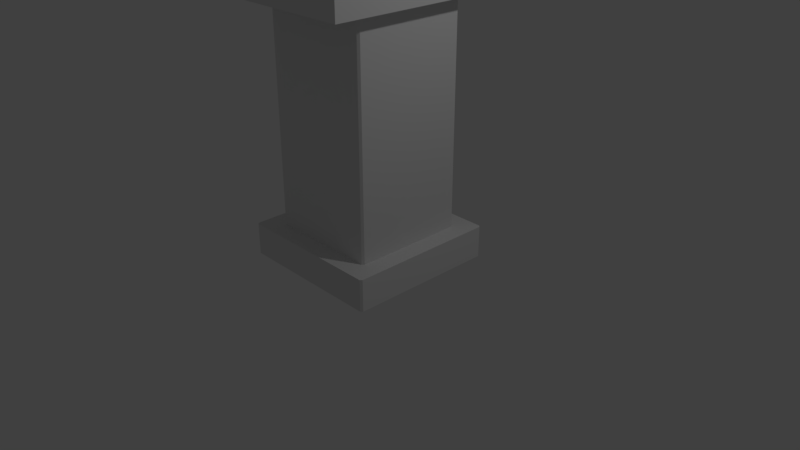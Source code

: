 # Source: podium2.blend  (saved by Blender 2.79.0; exported with 4.5.12 LTS)
import bpy
from mathutils import Matrix  # noqa: F401  (used for matrix-valued properties, if any)

bpy.ops.wm.read_factory_settings(use_empty=True)
scene = bpy.context.scene
scene.name = 'Scene'

# ---- collections
col_collection_1 = bpy.data.collections.new('Collection 1'); scene.collection.children.link(col_collection_1)

# ---- materials (node trees are filled in below, after node groups)
mat_material = bpy.data.materials.new('Material')
mat_material.alpha_threshold = 0.0
mat_material.use_transparent_shadow = False
mat_material.roughness = 0.5
mat_material.line_color = (0.0, 0.0, 0.0, 1.0)

# ---- material node trees

# ---- world
world_world = bpy.data.worlds.new('World'); scene.world = world_world
world_world.color = (0.05088, 0.05088, 0.05088)
world_world.use_sun_shadow = False
world_world.sun_shadow_jitter_overblur = 0.0
world_world.cycles.sampling_method = 'MANUAL'

# ---- cameras
cam_camera = bpy.data.cameras.new('Camera')
cam_camera.clip_end = 100.0
cam_camera.lens = 35.0
cam_camera.sensor_width = 32.0
cam_camera.sensor_height = 18.0
cam_camera.ortho_scale = 7.314
cam_camera.dof.focus_distance = 0.0
cam_camera.dof.aperture_fstop = 128.0

# ---- lights
light_lamp = bpy.data.lights.new('Lamp', 'POINT')
light_lamp.transmission_factor = 0.0
light_lamp.cutoff_distance = 30.0
light_lamp.energy = 100.0
light_lamp.shadow_buffer_clip_start = 1.001
light_lamp.shadow_soft_size = 0.1
light_lamp.shadow_maximum_resolution = 0.006
light_lamp.use_absolute_resolution = True

# ---- meshes
me_cube = bpy.data.meshes.new('Cube')
me_cube.from_pydata([(-0.925, 1.0, 0.0), (-0.925, -1.0, 0.0), (-0.925, 1.0, 0.4167), (-0.925, -1.0, 0.4167), (-0.6937, 0.75, 3.333), (-0.6937, 0.75, 0.4167), (-0.6938, -0.75, 0.4167), (-0.6938, -0.75, 3.333), (0.875, 0.025, 3.75), (0.875, 0.025, 4.131), (0.8846, 0.0231, 3.75), (0.8846, 0.0231, 4.131), (0.8927, 0.01768, 3.75), (0.8927, 0.01768, 4.131), (0.8981, 0.009567, 3.75), (0.8981, 0.009567, 4.131), (0.9, -1.093e-09, 3.75), (0.9, -1.093e-09, 4.131), (0.8981, -0.009567, 3.75), (0.8927, -0.01768, 3.75), (0.8846, -0.0231, 3.75), (0.875, -0.025, 3.75), (0.8654, -0.0231, 3.75), (0.8573, -0.01768, 3.75), (0.8519, -0.009567, 3.75), (0.8519, -0.009567, 4.131), (0.85, 2.981e-10, 3.75), (0.85, 2.981e-10, 4.131), (0.8519, 0.009567, 3.75), (0.8573, 0.01768, 3.75), (0.8654, 0.0231, 3.75), (0.8654, 0.0231, 4.131), (0.8981, -0.009567, 4.131), (0.8927, -0.01768, 4.131), (0.8846, -0.0231, 4.131), (0.875, -0.025, 4.131), (0.8654, -0.0231, 4.131), (0.8573, -0.01768, 4.131), (0.8519, 0.009567, 4.131), (0.8573, 0.01768, 4.131), (0.8947, 0.0025, 4.185), (0.8928, -0.007067, 4.185), (0.8875, -0.01518, 4.183), (0.8796, -0.0206, 4.182), (0.8702, -0.0225, 4.18), (0.8608, -0.0206, 4.178), (0.8529, -0.01518, 4.177), (0.8475, -0.007067, 4.176), (0.8457, 0.0025, 4.175), (0.8475, 0.01207, 4.176), (0.8529, 0.02018, 4.177), (0.8608, 0.0256, 4.178), (0.8702, 0.0275, 4.18), (0.8796, 0.0256, 4.182), (0.8875, 0.02018, 4.183), (0.8928, 0.01207, 4.185), (0.8791, 0.00375, 4.236), (0.8773, -0.005817, 4.236), (0.8723, -0.01393, 4.234), (0.8648, -0.01935, 4.231), (0.856, -0.02125, 4.227), (0.8471, -0.01935, 4.223), (0.8396, -0.01393, 4.22), (0.8346, -0.005817, 4.218), (0.8329, 0.00375, 4.217), (0.8346, 0.01332, 4.218), (0.8396, 0.02143, 4.22), (0.8471, 0.02685, 4.223), (0.856, 0.02875, 4.227), (0.8648, 0.02685, 4.231), (0.8723, 0.02143, 4.234), (0.8773, 0.01332, 4.236), (0.8537, 0.0025, 4.284), (0.8521, -0.007067, 4.283), (0.8476, -0.01518, 4.28), (0.8408, -0.0206, 4.275), (0.8329, -0.0225, 4.27), (0.8249, -0.0206, 4.265), (0.8182, -0.01518, 4.26), (0.8137, -0.007067, 4.257), (0.8121, 0.0025, 4.256), (0.8137, 0.01207, 4.257), (0.8182, 0.02018, 4.26), (0.8249, 0.0256, 4.265), (0.8329, 0.0275, 4.27), (0.8408, 0.0256, 4.275), (0.8476, 0.02018, 4.28), (0.8521, 0.01207, 4.283), (0.8195, -3.191e-08, 4.326), (0.8181, -0.009567, 4.324), (0.8143, -0.01768, 4.321), (0.8085, -0.0231, 4.315), (0.8018, -0.025, 4.308), (0.795, -0.0231, 4.301), (0.7893, -0.01768, 4.296), (0.7854, -0.009567, 4.292), (0.7841, -2.615e-08, 4.29), (0.7854, 0.009567, 4.292), (0.7893, 0.01768, 4.296), (0.795, 0.0231, 4.301), (0.8018, 0.025, 4.308), (0.8085, 0.0231, 4.315), (0.8143, 0.01768, 4.321), (0.8181, 0.009567, 4.324), (0.7778, -3.749e-08, 4.36), (0.7767, -0.009567, 4.358), (0.7737, -0.01768, 4.354), (0.7692, -0.0231, 4.347), (0.7639, -0.025, 4.339), (0.7586, -0.0231, 4.331), (0.7541, -0.01768, 4.324), (0.7511, -0.009567, 4.32), (0.75, -3.071e-08, 4.318), (0.7511, 0.009567, 4.32), (0.7541, 0.01768, 4.324), (0.7586, 0.0231, 4.331), (0.7639, 0.025, 4.339), (0.7692, 0.0231, 4.347), (0.7737, 0.01768, 4.354), (0.7767, 0.009567, 4.358), (0.7302, -4.163e-08, 4.385), (0.7295, -0.009567, 4.384), (0.7274, -0.01768, 4.379), (0.7243, -0.0231, 4.371), (0.7207, -0.025, 4.362), (0.717, -0.0231, 4.353), (0.7139, -0.01768, 4.346), (0.7118, -0.009567, 4.341), (0.7111, -3.41e-08, 4.339), (0.7118, 0.009567, 4.341), (0.7139, 0.01768, 4.346), (0.717, 0.0231, 4.353), (0.7207, 0.025, 4.362), (0.7243, 0.0231, 4.371), (0.7274, 0.01768, 4.379), (0.7295, 0.009567, 4.384), (0.6786, -4.418e-08, 4.401), (0.6783, -0.009567, 4.399), (0.6772, -0.01768, 4.394), (0.6756, -0.0231, 4.386), (0.6738, -0.025, 4.376), (0.6719, -0.0231, 4.367), (0.6703, -0.01768, 4.359), (0.6693, -0.009567, 4.354), (0.6689, -3.619e-08, 4.352), (0.6693, 0.009567, 4.354), (0.6703, 0.01768, 4.359), (0.6719, 0.0231, 4.367), (0.6738, 0.025, 4.376), (0.6756, 0.0231, 4.386), (0.6772, 0.01768, 4.394), (0.6783, 0.009567, 4.399), (0.3041, 0.0231, 4.434), (0.306, 0.025, 4.443), (0.3011, 1.463e-07, 4.419), (0.3015, 0.009567, 4.421), (0.306, -0.025, 4.443), (0.3041, -0.0231, 4.434), (0.3025, 0.01768, 4.426), (0.3094, 0.01768, 4.461), (0.3105, 0.009567, 4.466), (0.3015, -0.009567, 4.421), (0.3078, -0.0231, 4.453), (0.3025, -0.01768, 4.426), (0.3105, -0.009567, 4.466), (0.3094, -0.01768, 4.461), (0.3078, 0.0231, 4.453), (0.3109, 1.383e-07, 4.468), (0.1861, 2.056e-07, 4.494), (0.1916, 2.027e-07, 4.498), (0.187, 2.053e-07, 4.497), (0.1891, 2.042e-07, 4.498), (0.1913, -0.01196, 4.496), (0.1858, -0.01002, 4.492), (0.1888, -0.0117, 4.496), (0.1868, -0.01099, 4.495), (0.1905, -0.0221, 4.489), (0.1851, -0.0185, 4.487), (0.188, -0.02162, 4.489), (0.186, -0.0203, 4.488), (0.1841, -0.02416, 4.478), (0.1892, -0.02887, 4.479), (0.1849, -0.02652, 4.479), (0.1868, -0.02824, 4.48), (0.1829, -0.02615, 4.469), (0.1878, -0.03125, 4.468), (0.1835, -0.0287, 4.469), (0.1853, -0.03057, 4.468), (0.1817, -0.02416, 4.459), (0.1863, -0.02887, 4.456), (0.1822, -0.02652, 4.458), (0.1839, -0.02824, 4.457), (0.1851, -0.0221, 4.446), (0.1806, -0.0185, 4.45), (0.1827, -0.02162, 4.447), (0.1811, -0.0203, 4.449), (0.1843, -0.01196, 4.439), (0.1799, -0.01002, 4.445), (0.1819, -0.0117, 4.44), (0.1803, -0.01099, 4.442), (0.1797, 2.154e-07, 4.443), (0.184, 2.126e-07, 4.437), (0.18, 2.151e-07, 4.44), (0.1816, 2.141e-07, 4.438), (0.1843, 0.01196, 4.439), (0.1799, 0.01002, 4.445), (0.1819, 0.0117, 4.44), (0.1803, 0.01099, 4.442), (0.1806, 0.0185, 4.45), (0.1851, 0.0221, 4.446), (0.1811, 0.0203, 4.449), (0.1827, 0.02162, 4.447), (0.1817, 0.02416, 4.459), (0.1863, 0.02887, 4.456), (0.1822, 0.02652, 4.458), (0.1839, 0.02824, 4.457), (0.1878, 0.03125, 4.468), (0.1829, 0.02615, 4.469), (0.1853, 0.03057, 4.468), (0.1835, 0.0287, 4.469), (0.1841, 0.02417, 4.478), (0.1892, 0.02887, 4.479), (0.1849, 0.02652, 4.479), (0.1868, 0.02824, 4.48), (0.1905, 0.0221, 4.489), (0.1851, 0.0185, 4.487), (0.188, 0.02162, 4.489), (0.186, 0.0203, 4.488), (0.1858, 0.01002, 4.492), (0.1913, 0.01196, 4.496), (0.1868, 0.01099, 4.495), (0.1888, 0.0117, 4.496), (0.3001, 0.02887, 4.432), (0.3043, 0.02447, 4.433), (0.3025, 0.02828, 4.432), (0.304, 0.02667, 4.432), (0.3061, 0.02641, 4.443), (0.3016, 0.03125, 4.443), (0.3056, 0.02883, 4.443), (0.304, 0.0306, 4.443), (0.2978, 1.426e-07, 4.413), (0.3015, 1.445e-07, 4.417), (0.3001, 1.418e-07, 4.413), (0.3014, 1.425e-07, 4.414), (0.3019, 0.01019, 4.419), (0.2981, 0.01196, 4.415), (0.3018, 0.01108, 4.417), (0.3004, 0.01172, 4.415), (0.3016, -0.03125, 4.443), (0.3061, -0.02641, 4.443), (0.304, -0.0306, 4.443), (0.3056, -0.02883, 4.443), (0.3043, -0.02447, 4.433), (0.3001, -0.02887, 4.432), (0.304, -0.02667, 4.432), (0.3025, -0.02828, 4.432), (0.3028, 0.01879, 4.425), (0.2989, 0.0221, 4.422), (0.3027, 0.02044, 4.423), (0.3012, 0.02165, 4.422), (0.3043, 0.0221, 4.465), (0.3094, 0.01867, 4.461), (0.3067, 0.02164, 4.464), (0.3086, 0.02038, 4.463), (0.3104, 0.01012, 4.467), (0.3051, 0.01196, 4.472), (0.3095, 0.01104, 4.469), (0.3076, 0.01171, 4.471), (0.2981, -0.01196, 4.415), (0.3019, -0.01019, 4.419), (0.3004, -0.01172, 4.415), (0.3018, -0.01108, 4.417), (0.303, -0.02887, 4.455), (0.3079, -0.02437, 4.453), (0.3055, -0.02827, 4.455), (0.3072, -0.02662, 4.454), (0.3028, -0.01879, 4.425), (0.2989, -0.0221, 4.422), (0.3027, -0.02044, 4.423), (0.3012, -0.02165, 4.422), (0.3051, -0.01196, 4.472), (0.3104, -0.01012, 4.467), (0.3076, -0.01171, 4.471), (0.3095, -0.01104, 4.469), (0.3094, -0.01867, 4.461), (0.3043, -0.0221, 4.465), (0.3086, -0.02038, 4.463), (0.3067, -0.02164, 4.464), (0.3079, 0.02437, 4.453), (0.303, 0.02887, 4.455), (0.3072, 0.02662, 4.454), (0.3055, 0.02827, 4.455), (0.3107, 1.363e-07, 4.469), (0.3054, 1.326e-07, 4.474), (0.3098, 1.334e-07, 4.471), (0.3079, 1.32e-07, 4.473), (0.4899, 0.025, 4.407), (0.4854, 0.009567, 4.384), (0.488, -0.0231, 4.397), (0.4864, 0.01768, 4.389), (0.4944, 0.009567, 4.429), (0.4864, -0.01768, 4.389), (0.4933, -0.01768, 4.424), (0.4917, 0.0231, 4.416), (0.4948, 4.709e-08, 4.431), (0.488, 0.0231, 4.397), (0.485, 5.508e-08, 4.382), (0.4899, -0.025, 4.407), (0.4933, 0.01768, 4.424), (0.4854, -0.009567, 4.384), (0.4917, -0.0231, 4.416), (0.4944, -0.009567, 4.429), (0.5818, 0.025, 4.395), (0.5773, 0.009567, 4.372), (0.58, -0.0231, 4.385), (0.5784, 0.01768, 4.377), (0.5863, 0.009567, 4.417), (0.5784, -0.01768, 4.377), (0.5853, -0.01768, 4.412), (0.5837, 0.0231, 4.404), (0.5867, 1.456e-09, 4.419), (0.58, 0.0231, 4.385), (0.5769, 9.445e-09, 4.37), (0.5818, -0.025, 4.395), (0.5853, 0.01768, 4.412), (0.5773, -0.009567, 4.372), (0.5837, -0.0231, 4.404), (0.5863, -0.009567, 4.417), (0.9975, 1.25, 3.997), (0.9976, 1.247, 3.999), (1.0, 1.247, 3.997), (0.9975, -1.25, 3.997), (1.0, -1.248, 3.997), (0.9976, -1.248, 3.999), (-0.9975, -1.25, 3.501), (-1.0, -1.247, 3.5), (-1.0, 1.247, 3.5), (-0.9975, 1.25, 3.501), (0.9975, 1.25, 3.336), (1.0, 1.247, 3.336), (0.9985, 1.247, 3.333), (0.9975, -1.25, 3.336), (0.9985, -1.247, 3.333), (1.0, -1.248, 3.336), (-0.9975, -1.25, 3.336), (-1.0, -1.247, 3.336), (-0.9985, -1.247, 3.333), (-1.0, 1.248, 3.336), (-0.9975, 1.25, 3.336), (-0.9985, 1.247, 3.333), (-0.9275, 1.25, 3.516), (-0.925, 1.247, 3.519), (-0.925, -1.247, 3.519), (-0.9275, -1.25, 3.516), (-0.925, 1.25, 3.336), (-0.9236, 1.247, 3.333), (-0.9236, -1.247, 3.333), (-0.925, -1.25, 3.336), (-0.9275, 1.25, 3.566), (-0.9274, 1.247, 3.568), (-0.925, 1.247, 3.566), (-0.9975, 1.25, 3.548), (-1.0, 1.247, 3.547), (-0.9976, 1.247, 3.551), (-0.9275, -1.25, 3.566), (-0.925, -1.247, 3.566), (-0.9274, -1.247, 3.568), (-0.9975, -1.25, 3.548), (-0.9976, -1.247, 3.551), (-1.0, -1.247, 3.547), (0.975, 1.0, 0.0), (1.0, 0.975, 0.0), (1.0, -0.975, 0.0), (0.975, -1.0, -8.882e-16), (-0.975, -1.0, 0.0), (-1.0, -0.975, -1.776e-15), (-1.0, 0.975, 0.0), (-0.975, 1.0, 0.0), (1.0, 0.975, 0.4167), (0.975, 1.0, 0.4167), (0.9823, 0.9823, 0.4167), (0.975, -1.0, 0.4167), (1.0, -0.975, 0.4167), (0.9823, -0.9823, 0.4167), (-1.0, -0.975, 0.4167), (-0.975, -1.0, 0.4167), (-0.9823, -0.9823, 0.4167), (-0.975, 1.0, 0.4167), (-1.0, 0.975, 0.4167), (-0.9823, 0.9823, 0.4167), (0.725, 0.75, 0.4167), (0.75, 0.725, 0.4167), (0.7677, 0.7677, 0.4167), (0.75, 0.725, 3.333), (0.725, 0.75, 3.333), (0.7612, 0.7724, 3.333), (0.75, -0.725, 0.4167), (0.725, -0.75, 0.4167), (0.7677, -0.7677, 0.4167), (0.725, -0.75, 3.333), (0.75, -0.725, 3.333), (0.7612, -0.7724, 3.333), (-0.725, -0.75, 0.4167), (-0.75, -0.725, 0.4167), (-0.7677, -0.7677, 0.4167), (-0.75, -0.725, 3.333), (-0.725, -0.75, 3.333), (-0.7612, -0.7724, 3.333), (-0.75, 0.725, 0.4167), (-0.725, 0.75, 0.4167), (-0.7677, 0.7677, 0.4167), (-0.725, 0.75, 3.333), (-0.75, 0.725, 3.333), (-0.7612, 0.7724, 3.333)], [], [(375, 384, 388, 376), (350, 354, 348, 337), (329, 351, 352, 333), (334, 353, 364, 367), (336, 335, 369, 362), (380, 379, 2, 5, 390, 392), (350, 337, 361, 358), (389, 388, 384, 386, 404, 403, 408, 410), (2, 0, 377, 387), (3, 381, 383, 398, 397, 6), (0, 1, 374, 375, 376, 377), (394, 390, 5, 4), (379, 370, 0, 2), (349, 355, 4, 411, 413), (346, 349, 413, 412, 405, 407), (403, 405, 412, 408), (340, 342, 401, 400, 393, 395), (386, 385, 3, 6, 402, 404), (6, 7, 406, 402), (397, 399, 7, 6), (356, 346, 407, 406, 7), (4, 5, 409, 411), (352, 351, 360, 365), (342, 356, 7, 399, 401), (391, 393, 400, 396), (383, 382, 378, 380, 392, 391, 396, 398), (1, 3, 385, 374), (2, 387, 389, 410, 409, 5), (339, 330, 332, 343), (373, 381, 3, 1), (345, 335, 336, 347), (341, 331, 353, 357), (371, 378, 382, 372), (357, 353, 334, 344), (359, 363, 368, 366), (355, 340, 395, 394, 4), (8, 9, 11, 10), (10, 11, 13, 12), (12, 13, 15, 14), (14, 15, 17, 16), (16, 17, 32, 18), (18, 32, 33, 19), (19, 33, 34, 20), (20, 34, 35, 21), (21, 35, 36, 22), (22, 36, 37, 23), (23, 37, 25, 24), (24, 25, 27, 26), (26, 27, 38, 28), (28, 38, 39, 29), (11, 9, 31, 39, 38, 27, 25, 37, 36, 35, 34, 33, 32, 17, 15, 13), (29, 39, 31, 30), (30, 31, 9, 8), (17, 40, 41, 32), (32, 41, 42, 33), (33, 42, 43, 34), (34, 43, 44, 35), (35, 44, 45, 36), (36, 45, 46, 37), (37, 46, 47, 25), (25, 47, 48, 27), (27, 48, 49, 38), (38, 49, 50, 39), (39, 50, 51, 31), (31, 51, 52, 9), (9, 52, 53, 11), (11, 53, 54, 13), (13, 54, 55, 15), (15, 55, 40, 17), (40, 56, 57, 41), (41, 57, 58, 42), (42, 58, 59, 43), (43, 59, 60, 44), (44, 60, 61, 45), (45, 61, 62, 46), (46, 62, 63, 47), (47, 63, 64, 48), (48, 64, 65, 49), (49, 65, 66, 50), (50, 66, 67, 51), (51, 67, 68, 52), (52, 68, 69, 53), (53, 69, 70, 54), (54, 70, 71, 55), (55, 71, 56, 40), (56, 72, 73, 57), (57, 73, 74, 58), (58, 74, 75, 59), (59, 75, 76, 60), (60, 76, 77, 61), (61, 77, 78, 62), (62, 78, 79, 63), (63, 79, 80, 64), (64, 80, 81, 65), (65, 81, 82, 66), (66, 82, 83, 67), (67, 83, 84, 68), (68, 84, 85, 69), (69, 85, 86, 70), (70, 86, 87, 71), (71, 87, 72, 56), (72, 88, 89, 73), (73, 89, 90, 74), (74, 90, 91, 75), (75, 91, 92, 76), (76, 92, 93, 77), (77, 93, 94, 78), (78, 94, 95, 79), (79, 95, 96, 80), (80, 96, 97, 81), (81, 97, 98, 82), (82, 98, 99, 83), (83, 99, 100, 84), (84, 100, 101, 85), (85, 101, 102, 86), (86, 102, 103, 87), (87, 103, 88, 72), (88, 104, 105, 89), (89, 105, 106, 90), (90, 106, 107, 91), (91, 107, 108, 92), (92, 108, 109, 93), (93, 109, 110, 94), (94, 110, 111, 95), (95, 111, 112, 96), (96, 112, 113, 97), (97, 113, 114, 98), (98, 114, 115, 99), (99, 115, 116, 100), (100, 116, 117, 101), (101, 117, 118, 102), (102, 118, 119, 103), (103, 119, 104, 88), (104, 120, 121, 105), (105, 121, 122, 106), (106, 122, 123, 107), (107, 123, 124, 108), (108, 124, 125, 109), (109, 125, 126, 110), (110, 126, 127, 111), (111, 127, 128, 112), (112, 128, 129, 113), (113, 129, 130, 114), (114, 130, 131, 115), (115, 131, 132, 116), (116, 132, 133, 117), (117, 133, 134, 118), (118, 134, 135, 119), (119, 135, 120, 104), (120, 136, 137, 121), (121, 137, 138, 122), (122, 138, 139, 123), (123, 139, 140, 124), (124, 140, 141, 125), (125, 141, 142, 126), (126, 142, 143, 127), (127, 143, 144, 128), (128, 144, 145, 129), (129, 145, 146, 130), (130, 146, 147, 131), (131, 147, 148, 132), (132, 148, 149, 133), (133, 149, 150, 134), (134, 150, 151, 135), (135, 151, 136, 120), (167, 160, 264, 292), (166, 153, 236, 288), (152, 158, 256, 233), (160, 159, 261, 264), (158, 155, 244, 256), (164, 167, 292, 281), (163, 157, 252, 276), (154, 161, 269, 241), (156, 162, 273, 249), (161, 163, 276, 269), (159, 166, 288, 261), (165, 164, 281, 284), (155, 154, 241, 244), (162, 165, 284, 273), (157, 156, 249, 252), (311, 304, 167, 164), (308, 303, 166, 159), (309, 301, 163, 161), (310, 302, 165, 162), (304, 300, 160, 167), (303, 296, 153, 166), (302, 311, 164, 165), (301, 298, 157, 163), (305, 299, 158, 152), (307, 310, 162, 156), (306, 309, 161, 154), (300, 308, 159, 160), (299, 297, 155, 158), (298, 307, 156, 157), (297, 306, 154, 155), (296, 305, 152, 153), (289, 237, 216, 221), (280, 293, 169, 172), (257, 245, 204, 209), (277, 253, 189, 192), (232, 257, 209, 213), (153, 152, 233, 236), (245, 240, 201, 204), (253, 248, 185, 189), (237, 232, 213, 216), (268, 277, 192, 196), (272, 285, 176, 181), (260, 289, 221, 224), (217, 212, 208, 205, 200, 197, 193, 188, 184, 180, 177, 173, 168, 228, 225, 220), (248, 272, 181, 185), (240, 268, 196, 201), (265, 260, 224, 229), (285, 280, 172, 176), (217, 220, 222, 219), (219, 222, 223, 218), (218, 223, 221, 216), (205, 208, 210, 207), (207, 210, 211, 206), (206, 211, 209, 204), (225, 228, 230, 227), (227, 230, 231, 226), (226, 231, 229, 224), (197, 200, 202, 199), (199, 202, 203, 198), (198, 203, 201, 196), (200, 205, 207, 202), (202, 207, 206, 203), (203, 206, 204, 201), (220, 225, 227, 222), (222, 227, 226, 223), (223, 226, 224, 221), (169, 229, 231, 171), (171, 231, 230, 170), (170, 230, 228, 168), (177, 180, 182, 179), (179, 182, 183, 178), (178, 183, 181, 176), (180, 184, 186, 182), (182, 186, 187, 183), (183, 187, 185, 181), (184, 188, 190, 186), (186, 190, 191, 187), (187, 191, 189, 185), (173, 177, 179, 175), (175, 179, 178, 174), (174, 178, 176, 172), (193, 197, 199, 195), (195, 199, 198, 194), (194, 198, 196, 192), (168, 173, 175, 170), (170, 175, 174, 171), (171, 174, 172, 169), (188, 193, 195, 190), (190, 195, 194, 191), (191, 194, 192, 189), (208, 212, 214, 210), (210, 214, 215, 211), (211, 215, 213, 209), (212, 217, 219, 214), (214, 219, 218, 215), (215, 218, 216, 213), (293, 280, 282, 295), (295, 282, 283, 294), (294, 283, 281, 292), (289, 260, 262, 291), (291, 262, 263, 290), (290, 263, 261, 288), (277, 268, 270, 279), (279, 270, 271, 278), (278, 271, 269, 276), (285, 272, 274, 287), (287, 274, 275, 286), (286, 275, 273, 284), (265, 293, 295, 267), (267, 295, 294, 266), (266, 294, 292, 264), (237, 289, 291, 239), (239, 291, 290, 238), (238, 290, 288, 236), (280, 285, 287, 282), (282, 287, 286, 283), (283, 286, 284, 281), (253, 277, 279, 255), (255, 279, 278, 254), (254, 278, 276, 252), (257, 232, 234, 259), (259, 234, 235, 258), (258, 235, 233, 256), (272, 248, 250, 274), (274, 250, 251, 275), (275, 251, 249, 273), (268, 240, 242, 270), (270, 242, 243, 271), (271, 243, 241, 269), (260, 265, 267, 262), (262, 267, 266, 263), (263, 266, 264, 261), (245, 257, 259, 247), (247, 259, 258, 246), (246, 258, 256, 244), (248, 253, 255, 250), (250, 255, 254, 251), (251, 254, 252, 249), (240, 245, 247, 242), (242, 247, 246, 243), (243, 246, 244, 241), (232, 237, 239, 234), (234, 239, 238, 235), (235, 238, 236, 233), (293, 265, 229, 169), (312, 321, 305, 296), (313, 322, 306, 297), (314, 323, 307, 298), (315, 313, 297, 299), (316, 324, 308, 300), (322, 325, 309, 306), (323, 326, 310, 307), (321, 315, 299, 305), (317, 314, 298, 301), (318, 327, 311, 302), (319, 312, 296, 303), (320, 316, 300, 304), (326, 318, 302, 310), (325, 317, 301, 309), (324, 319, 303, 308), (327, 320, 304, 311), (137, 136, 320, 327), (150, 149, 319, 324), (143, 142, 317, 325), (139, 138, 318, 326), (136, 151, 316, 320), (149, 148, 312, 319), (138, 137, 327, 318), (142, 141, 314, 317), (147, 146, 315, 321), (140, 139, 326, 323), (144, 143, 325, 322), (151, 150, 324, 316), (146, 145, 313, 315), (141, 140, 323, 314), (145, 144, 322, 313), (148, 147, 321, 312), (328, 329, 330), (331, 332, 333), (338, 339, 340), (341, 342, 343), (344, 345, 346), (347, 348, 349), (358, 359, 360), (361, 362, 363), (364, 365, 366), (367, 368, 369), (338, 328, 330, 339), (343, 332, 331, 341), (344, 334, 335, 345), (347, 336, 337, 348), (329, 333, 332, 330), (355, 349, 348, 354), (345, 347, 349, 346), (357, 344, 346, 356), (339, 343, 342, 340), (328, 350, 351, 329), (333, 352, 353, 331), (340, 355, 354, 338), (341, 357, 356, 342), (358, 361, 363, 359), (366, 368, 367, 364), (368, 363, 362, 369), (359, 366, 365, 360), (352, 365, 364, 353), (369, 335, 334, 367), (361, 337, 336, 362), (350, 358, 360, 351), (328, 338, 354, 350), (378, 379, 380), (381, 382, 383), (384, 385, 386), (387, 388, 389), (390, 391, 392), (393, 394, 395), (396, 397, 398), (399, 400, 401), (402, 403, 404), (405, 406, 407), (408, 409, 410), (411, 412, 413), (370, 379, 378, 371), (372, 382, 381, 373), (374, 385, 384, 375), (376, 388, 387, 377), (390, 394, 393, 391), (396, 400, 399, 397), (402, 406, 405, 403), (408, 412, 411, 409), (370, 371, 372, 373, 1, 0)])
me_cube.polygons.foreach_set('use_smooth', [0, 0, 0, 0, 0, 0, 0, 0, 0, 0, 0, 0, 0, 0, 0, 0, 0, 0, 0, 0, 0, 0, 0, 0, 0, 0, 0, 0, 0, 0, 0, 0, 0, 0, 0, 0, 1, 1, 1, 1, 1, 1, 1, 1, 1, 1, 1, 1, 1, 1, 1, 1, 1, 1, 1, 1, 1, 1, 1, 1, 1, 1, 1, 1, 1, 1, 1, 1, 1, 1, 1, 1, 1, 1, 1, 1, 1, 1, 1, 1, 1, 1, 1, 1, 1, 1, 1, 1, 1, 1, 1, 1, 1, 1, 1, 1, 1, 1, 1, 1, 1, 1, 1, 1, 1, 1, 1, 1, 1, 1, 1, 1, 1, 1, 1, 1, 1, 1, 1, 1, 1, 1, 1, 1, 1, 1, 1, 1, 1, 1, 1, 1, 1, 1, 1, 1, 1, 1, 1, 1, 1, 1, 1, 1, 1, 1, 1, 1, 1, 1, 1, 1, 1, 1, 1, 1, 1, 1, 1, 1, 1, 1, 1, 1, 1, 1, 1, 1, 1, 1, 1, 1, 1, 1, 1, 1, 1, 1, 1, 1, 1, 1, 1, 1, 1, 1, 1, 1, 1, 1, 1, 1, 1, 1, 1, 1, 1, 1, 1, 1, 1, 1, 1, 1, 1, 1, 1, 1, 0, 1, 1, 1, 1, 1, 1, 1, 1, 1, 1, 1, 1, 1, 1, 1, 1, 1, 1, 1, 1, 1, 1, 1, 1, 1, 1, 1, 1, 1, 1, 1, 1, 1, 1, 1, 1, 1, 1, 1, 1, 1, 1, 1, 1, 1, 1, 1, 1, 1, 1, 1, 1, 1, 1, 1, 1, 1, 1, 1, 1, 1, 1, 1, 1, 1, 1, 1, 1, 1, 1, 1, 1, 1, 1, 1, 1, 1, 1, 1, 1, 1, 1, 1, 1, 1, 1, 1, 1, 1, 1, 1, 1, 1, 1, 1, 1, 1, 1, 1, 1, 1, 1, 1, 1, 1, 1, 1, 1, 1, 1, 1, 1, 1, 1, 1, 1, 1, 1, 1, 1, 1, 1, 1, 1, 1, 1, 1, 1, 1, 1, 1, 1, 1, 1, 1, 1, 1, 1, 1, 1, 1, 1, 1, 1, 1, 1, 1, 1, 1, 1, 1, 1, 1, 1, 1, 1, 1, 1, 1, 1, 1, 1, 1, 1, 0, 0, 0, 0, 0, 0, 0, 0, 0, 0, 0, 0, 0, 0, 0, 0, 0, 0, 0, 0, 0, 0])
_k = set([(152, 153), (152, 158), (153, 166), (154, 155), (154, 161), (155, 158), (156, 157), (156, 162), (157, 163), (159, 160), (159, 166), (160, 167), (161, 163), (162, 165), (164, 165), (164, 167)])
me_cube.attributes.new('sharp_edge', 'BOOLEAN', 'EDGE').data.foreach_set('value', [ (min(e.vertices), max(e.vertices)) in _k for e in me_cube.edges])
_uv = me_cube.uv_layers.new(name='UVMap')
_uv.uv.foreach_set('vector', [0.5505, 1.976, 0.3302, 1.976, 0.3302, 0.9243, 0.5505, 0.9243, 1.97, -0.4605, 2.065, -0.4618, 2.065, -0.4227, 1.978, -0.4227, 0.5654, -0.1544, -0.4514, -0.1544, -0.4514, -1.5, 0.5654, -1.5, 2.329, -1.499, 2.321, -1.461, 2.295, -1.461, 2.304, -1.499, 2.473, 2.499, 2.473, 1.153, 2.498, 1.153, 2.498, 2.499, 1.344, 0.08257, 1.348, 0.07304, 2.355, 0.07304, 2.232, 0.2079, 1.481, 0.2079, 1.458, 0.1983, 1.97, -0.4605, 1.978, -0.4227, 1.952, -0.4227, 1.943, -0.4605, 2.385, 0.08257, 2.395, 0.08652, 2.395, 1.138, 2.385, 1.142, 2.272, 1.026, 2.262, 1.003, 2.262, 0.2214, 2.272, 0.1983, 0.3302, 0.8838, 0.551, 0.8838, 0.551, 0.9107, 0.3302, 0.9107, 2.355, 1.152, 1.348, 1.152, 1.344, 1.142, 1.458, 1.026, 1.481, 1.017, 2.232, 1.017, 1.374, 1.152, 1.374, 2.23, 1.348, 2.23, 1.335, 2.217, 1.335, 1.165, 1.348, 1.152, 1.348, -1.5, 1.348, 0.07303, 0.5965, 0.07303, 0.5965, -1.5, 0.3302, -0.1409, 0.551, -0.1409, 0.551, 0.8838, 0.3302, 0.8838, -0.4514, -0.1533, -0.4907, -0.1533, -0.6114, -0.4214, -0.595, -0.4214, -0.576, -0.4093, -0.4514, -1.498, -0.4514, -0.1533, -0.576, -0.4093, -0.5819, -0.4348, -0.5819, -1.217, -0.576, -1.242, 0.5667, 1.642, 0.5667, 0.07304, 1.335, 0.07304, 1.335, 1.642, -1.5, -0.1533, -1.5, -1.498, -1.375, -1.242, -1.37, -1.217, -1.37, -0.4348, -1.375, -0.4093, 2.385, 1.142, 2.381, 1.152, 2.355, 1.152, 2.232, 1.017, 2.249, 1.017, 2.272, 1.026, -1.47, -0.1517, -1.47, 1.421, -1.487, 1.421, -1.487, -0.1517, -0.7185, -0.1517, -0.7185, 1.421, -1.47, 1.421, -1.47, -0.1517, -0.4907, -1.498, -0.4514, -1.498, -0.576, -1.242, -0.595, -1.23, -0.6114, -1.23, 0.5965, -1.5, 0.5965, 0.07303, 0.5799, 0.07303, 0.5799, -1.5, 2.42, -0.1938, 2.421, 1.152, 2.396, 1.152, 2.395, -0.1938, -1.5, -1.498, -0.4907, -1.498, -0.6114, -1.23, -1.356, -1.23, -1.375, -1.242, 0.3302, -0.1543, 0.3302, 1.419, -0.438, 1.419, -0.438, -0.1544, 1.344, 1.142, 1.335, 1.138, 1.335, 0.08652, 1.344, 0.08257, 1.458, 0.1983, 1.467, 0.2214, 1.467, 1.003, 1.458, 1.026, -0.4977, 0.954, -0.7185, 0.954, -0.7185, 0.927, -0.4977, 0.927, 2.355, 0.07304, 2.381, 0.07304, 2.385, 0.08257, 2.272, 0.1983, 2.249, 0.2079, 2.232, 0.2079, 1.712, -0.1531, 1.361, -0.1531, 1.361, -1.499, 1.712, -1.499, -0.4977, 1.979, -0.7185, 1.979, -0.7185, 0.954, -0.4977, 0.954, 2.386, 1.153, 2.473, 1.153, 2.473, 2.499, 2.386, 2.499, 2.418, -0.4227, 2.068, -0.4223, 2.321, -1.461, 2.417, -1.46, -0.7184, -0.1517, -0.4977, -0.1517, -0.4977, 0.8999, -0.7185, 0.8999, 2.417, -1.46, 2.321, -1.461, 2.329, -1.499, 2.417, -1.499, -0.4606, 1.194, -0.4977, 1.194, -0.4977, -0.1517, -0.4606, -0.1517, -0.4907, -0.1533, -1.5, -0.1533, -1.375, -0.4093, -1.356, -0.4214, -0.6114, -0.4214, -0.2845, 1.425, -0.4127, 1.584, -0.4166, 1.58, -0.2884, 1.421, -0.2884, 1.421, -0.4166, 1.58, -0.4199, 1.578, -0.2917, 1.419, -0.4954, 1.505, -0.4957, 1.299, -0.4915, 1.299, -0.4911, 1.505, -0.4911, 1.505, -0.4915, 1.299, -0.4864, 1.299, -0.486, 1.505, -0.486, 1.505, -0.4864, 1.299, -0.4813, 1.299, -0.481, 1.505, -0.481, 1.505, -0.4813, 1.299, -0.477, 1.299, -0.4766, 1.505, -0.1176, 1.915, -0.2457, 1.756, -0.2424, 1.753, -0.1143, 1.912, -0.1143, 1.912, -0.2424, 1.753, -0.2385, 1.75, -0.1103, 1.908, -0.1103, 1.908, -0.2385, 1.75, -0.2346, 1.746, -0.1064, 1.905, -0.1064, 1.905, -0.2346, 1.746, -0.2313, 1.743, -0.1031, 1.902, -0.475, 1.485, -0.4766, 1.28, -0.4723, 1.28, -0.4707, 1.485, -0.4707, 1.485, -0.4723, 1.28, -0.4673, 1.28, -0.4656, 1.485, -0.4656, 1.485, -0.4673, 1.28, -0.4622, 1.28, -0.4606, 1.485, -0.4606, 1.485, -0.4622, 1.28, -0.4579, 1.28, -0.4563, 1.485, 0.01674, 1.443, 0.01196, 1.445, 0.006795, 1.445, 0.00202, 1.443, -0.001635, 1.439, -0.003612, 1.435, -0.003612, 1.429, -0.001635, 1.424, 0.00202, 1.421, 0.006795, 1.419, 0.01196, 1.419, 0.01674, 1.421, 0.02039, 1.424, 0.02237, 1.429, 0.02237, 1.435, 0.02039, 1.439, -0.2773, 1.431, -0.4054, 1.59, -0.4087, 1.587, -0.2806, 1.428, -0.2806, 1.428, -0.4087, 1.587, -0.4127, 1.584, -0.2845, 1.425, -0.4864, 1.299, -0.4877, 1.27, -0.4827, 1.27, -0.4813, 1.299, -0.4813, 1.299, -0.4827, 1.27, -0.4783, 1.271, -0.477, 1.299, -0.2457, 1.756, -0.2612, 1.732, -0.2574, 1.73, -0.2424, 1.753, -0.2424, 1.753, -0.2574, 1.73, -0.2529, 1.728, -0.2385, 1.75, -0.2385, 1.75, -0.2529, 1.728, -0.2485, 1.725, -0.2346, 1.746, -0.2346, 1.746, -0.2485, 1.725, -0.2447, 1.723, -0.2313, 1.743, -0.4766, 1.28, -0.4755, 1.256, -0.4712, 1.256, -0.4723, 1.28, -0.4723, 1.28, -0.4712, 1.256, -0.4661, 1.257, -0.4673, 1.28, -0.4673, 1.28, -0.4661, 1.257, -0.4611, 1.256, -0.4622, 1.28, -0.4622, 1.28, -0.4611, 1.256, -0.4568, 1.255, -0.4579, 1.28, -0.4054, 1.59, -0.4188, 1.61, -0.4226, 1.608, -0.4087, 1.587, -0.4087, 1.587, -0.4226, 1.608, -0.4271, 1.606, -0.4127, 1.584, -0.4127, 1.584, -0.4271, 1.606, -0.4315, 1.603, -0.4166, 1.58, -0.4166, 1.58, -0.4315, 1.603, -0.4353, 1.601, -0.4199, 1.578, -0.4957, 1.299, -0.4971, 1.271, -0.4928, 1.27, -0.4915, 1.299, -0.4915, 1.299, -0.4928, 1.27, -0.4877, 1.27, -0.4864, 1.299, -0.4877, 1.27, -0.4883, 1.242, -0.4833, 1.243, -0.4827, 1.27, -0.4827, 1.27, -0.4833, 1.243, -0.4789, 1.244, -0.4783, 1.271, -0.2612, 1.732, -0.2718, 1.706, -0.2677, 1.705, -0.2574, 1.73, -0.2574, 1.73, -0.2677, 1.705, -0.2629, 1.703, -0.2529, 1.728, -0.2529, 1.728, -0.2629, 1.703, -0.258, 1.702, -0.2485, 1.725, -0.2485, 1.725, -0.258, 1.702, -0.2539, 1.7, -0.2447, 1.723, -0.4755, 1.256, -0.475, 1.233, -0.4707, 1.234, -0.4712, 1.256, -0.4712, 1.256, -0.4707, 1.234, -0.4656, 1.234, -0.4661, 1.257, -0.4661, 1.257, -0.4656, 1.234, -0.4606, 1.234, -0.4611, 1.256, -0.4611, 1.256, -0.4606, 1.234, -0.4563, 1.233, -0.4568, 1.255, -0.4188, 1.61, -0.428, 1.633, -0.4322, 1.632, -0.4226, 1.608, -0.4226, 1.608, -0.4322, 1.632, -0.437, 1.63, -0.4271, 1.606, -0.4271, 1.606, -0.437, 1.63, -0.4419, 1.629, -0.4315, 1.603, -0.4315, 1.603, -0.4419, 1.629, -0.446, 1.627, -0.4353, 1.601, -0.4971, 1.271, -0.4977, 1.244, -0.4934, 1.243, -0.4928, 1.27, -0.4928, 1.27, -0.4934, 1.243, -0.4883, 1.242, -0.4877, 1.27, -0.4883, 1.242, -0.4876, 1.216, -0.4825, 1.217, -0.4833, 1.243, -0.4833, 1.243, -0.4825, 1.217, -0.4781, 1.219, -0.4789, 1.244, -0.2718, 1.706, -0.2773, 1.678, -0.273, 1.678, -0.2677, 1.705, -0.2677, 1.705, -0.273, 1.678, -0.2679, 1.677, -0.2629, 1.703, -0.2629, 1.703, -0.2679, 1.677, -0.2629, 1.677, -0.258, 1.702, -0.258, 1.702, -0.2629, 1.677, -0.2586, 1.676, -0.2539, 1.7, -0.475, 1.233, -0.4758, 1.212, -0.4715, 1.214, -0.4707, 1.234, -0.4707, 1.234, -0.4715, 1.214, -0.4665, 1.214, -0.4656, 1.234, -0.4656, 1.234, -0.4665, 1.214, -0.4614, 1.214, -0.4606, 1.234, -0.4606, 1.234, -0.4614, 1.214, -0.4571, 1.212, -0.4563, 1.233, -0.428, 1.633, -0.4328, 1.657, -0.437, 1.656, -0.4322, 1.632, -0.4322, 1.632, -0.437, 1.656, -0.4421, 1.656, -0.437, 1.63, -0.437, 1.63, -0.4421, 1.656, -0.4471, 1.655, -0.4419, 1.629, -0.4419, 1.629, -0.4471, 1.655, -0.4514, 1.655, -0.446, 1.627, -0.4977, 1.244, -0.4969, 1.219, -0.4926, 1.217, -0.4934, 1.243, -0.4934, 1.243, -0.4926, 1.217, -0.4876, 1.216, -0.4883, 1.242, -0.4876, 1.216, -0.486, 1.194, -0.481, 1.195, -0.4825, 1.217, -0.4825, 1.217, -0.481, 1.195, -0.4766, 1.197, -0.4781, 1.219, -0.2773, 1.678, -0.2772, 1.65, -0.273, 1.65, -0.273, 1.678, -0.273, 1.678, -0.273, 1.65, -0.2679, 1.651, -0.2679, 1.677, -0.2679, 1.677, -0.2679, 1.651, -0.2629, 1.651, -0.2629, 1.677, -0.2629, 1.677, -0.2629, 1.651, -0.2586, 1.652, -0.2586, 1.676, -0.1018, 1.706, -0.1031, 1.688, -0.09881, 1.687, -0.09748, 1.704, -0.09748, 1.704, -0.09881, 1.687, -0.09374, 1.686, -0.09241, 1.704, -0.4665, 1.214, -0.4679, 1.197, -0.4629, 1.196, -0.4614, 1.214, -0.4614, 1.214, -0.4629, 1.196, -0.4586, 1.194, -0.4571, 1.212, -0.4328, 1.657, -0.4328, 1.681, -0.437, 1.682, -0.437, 1.656, -0.437, 1.656, -0.437, 1.682, -0.4421, 1.682, -0.4421, 1.656, -0.4421, 1.656, -0.4421, 1.682, -0.4471, 1.683, -0.4471, 1.655, -0.4471, 1.655, -0.4471, 1.683, -0.4514, 1.683, -0.4514, 1.655, -0.4969, 1.219, -0.4954, 1.197, -0.4911, 1.195, -0.4926, 1.217, -0.4926, 1.217, -0.4911, 1.195, -0.486, 1.194, -0.4876, 1.216, -0.07501, 1.419, -0.07501, 1.441, -0.08007, 1.442, -0.08007, 1.419, -0.08007, 1.419, -0.08007, 1.442, -0.08437, 1.443, -0.08437, 1.421, -0.2772, 1.65, -0.2718, 1.622, -0.2677, 1.623, -0.273, 1.65, -0.273, 1.65, -0.2677, 1.623, -0.2629, 1.625, -0.2679, 1.651, -0.2679, 1.651, -0.2629, 1.625, -0.258, 1.626, -0.2629, 1.651, -0.2629, 1.651, -0.258, 1.626, -0.2539, 1.628, -0.2586, 1.652, -0.1031, 1.688, -0.1031, 1.668, -0.09881, 1.666, -0.09881, 1.687, -0.09881, 1.687, -0.09881, 1.666, -0.09374, 1.666, -0.09374, 1.686, -0.09374, 1.686, -0.09374, 1.666, -0.08867, 1.666, -0.08867, 1.687, -0.08867, 1.687, -0.08867, 1.666, -0.08437, 1.668, -0.08437, 1.688, -0.4328, 1.681, -0.428, 1.706, -0.4322, 1.707, -0.437, 1.682, -0.437, 1.682, -0.4322, 1.707, -0.437, 1.708, -0.4421, 1.682, -0.4421, 1.682, -0.437, 1.708, -0.4419, 1.71, -0.4471, 1.683, -0.4471, 1.683, -0.4419, 1.71, -0.446, 1.711, -0.4514, 1.683, -0.06564, 1.421, -0.06564, 1.443, -0.06994, 1.442, -0.06994, 1.419, -0.06994, 1.419, -0.06994, 1.442, -0.07501, 1.441, -0.07501, 1.419, -0.07501, 1.441, -0.07501, 1.467, -0.08007, 1.467, -0.08007, 1.442, -0.08007, 1.442, -0.08007, 1.467, -0.08437, 1.469, -0.08437, 1.443, -0.2718, 1.622, -0.2612, 1.596, -0.2574, 1.598, -0.2677, 1.623, -0.2677, 1.623, -0.2574, 1.598, -0.2529, 1.6, -0.2629, 1.625, -0.2629, 1.625, -0.2529, 1.6, -0.2484, 1.603, -0.258, 1.626, -0.258, 1.626, -0.2484, 1.603, -0.2447, 1.605, -0.2539, 1.628, -0.1031, 1.668, -0.1031, 1.645, -0.09881, 1.644, -0.09881, 1.666, -0.09881, 1.666, -0.09881, 1.644, -0.09374, 1.644, -0.09374, 1.666, -0.09374, 1.666, -0.09374, 1.644, -0.08867, 1.644, -0.08867, 1.666, -0.08867, 1.666, -0.08867, 1.644, -0.08437, 1.645, -0.08437, 1.668, -0.428, 1.706, -0.4188, 1.728, -0.4226, 1.73, -0.4322, 1.707, -0.4322, 1.707, -0.4226, 1.73, -0.4271, 1.733, -0.437, 1.708, -0.437, 1.708, -0.4271, 1.733, -0.4315, 1.735, -0.4419, 1.71, -0.4419, 1.71, -0.4315, 1.735, -0.4353, 1.737, -0.446, 1.711, -0.06564, 1.443, -0.06564, 1.469, -0.06994, 1.467, -0.06994, 1.442, -0.06994, 1.442, -0.06994, 1.467, -0.07501, 1.467, -0.07501, 1.441, -0.07501, 1.467, -0.07501, 1.495, -0.08007, 1.495, -0.08007, 1.467, -0.08007, 1.467, -0.08007, 1.495, -0.08437, 1.496, -0.08437, 1.469, -0.2612, 1.596, -0.2457, 1.572, -0.2424, 1.575, -0.2574, 1.598, -0.2574, 1.598, -0.2424, 1.575, -0.2385, 1.578, -0.2529, 1.6, -0.2529, 1.6, -0.2385, 1.578, -0.2346, 1.582, -0.2484, 1.603, -0.2484, 1.603, -0.2346, 1.582, -0.2313, 1.585, -0.2447, 1.605, -0.1031, 1.645, -0.1031, 1.62, -0.09881, 1.62, -0.09881, 1.644, -0.09881, 1.644, -0.09881, 1.62, -0.09374, 1.62, -0.09374, 1.644, -0.09374, 1.644, -0.09374, 1.62, -0.08867, 1.62, -0.08867, 1.644, -0.08867, 1.644, -0.08867, 1.62, -0.08437, 1.62, -0.08437, 1.645, -0.4188, 1.728, -0.4054, 1.749, -0.4087, 1.751, -0.4226, 1.73, -0.4226, 1.73, -0.4087, 1.751, -0.4127, 1.755, -0.4271, 1.733, -0.4271, 1.733, -0.4127, 1.755, -0.4166, 1.758, -0.4315, 1.735, -0.4315, 1.735, -0.4166, 1.758, -0.4199, 1.761, -0.4353, 1.737, -0.06564, 1.469, -0.06564, 1.496, -0.06994, 1.495, -0.06994, 1.467, -0.06994, 1.467, -0.06994, 1.495, -0.07501, 1.495, -0.07501, 1.467, -0.06285, 1.437, -0.0609, 1.442, -0.06143, 1.443, -0.0635, 1.438, -0.05263, 1.448, -0.04756, 1.448, -0.04731, 1.449, -0.05267, 1.449, -0.04289, 1.446, -0.03931, 1.442, -0.0385, 1.443, -0.04234, 1.447, -0.0609, 1.442, -0.05731, 1.446, -0.05762, 1.447, -0.06143, 1.443, -0.03931, 1.442, -0.03737, 1.438, -0.0364, 1.438, -0.0385, 1.443, -0.06285, 1.432, -0.06285, 1.437, -0.0635, 1.438, -0.0635, 1.432, -0.04291, 1.424, -0.0476, 1.422, -0.04733, 1.421, -0.04233, 1.423, -0.03738, 1.432, -0.03933, 1.427, -0.03848, 1.427, -0.03639, 1.432, -0.05266, 1.422, -0.05734, 1.424, -0.05765, 1.423, -0.0527, 1.421, -0.03933, 1.427, -0.04291, 1.424, -0.04233, 1.423, -0.03848, 1.427, -0.05731, 1.446, -0.05263, 1.448, -0.05267, 1.449, -0.05762, 1.447, -0.06092, 1.427, -0.06285, 1.432, -0.0635, 1.432, -0.06143, 1.427, -0.03737, 1.438, -0.03738, 1.432, -0.03639, 1.432, -0.0364, 1.438, -0.05734, 1.424, -0.06092, 1.427, -0.06143, 1.427, -0.05765, 1.423, -0.0476, 1.422, -0.05266, 1.422, -0.0527, 1.421, -0.04733, 1.421, -0.08007, 1.594, -0.07501, 1.594, -0.07501, 1.694, -0.08007, 1.694, -0.3548, 1.836, -0.3514, 1.834, -0.2884, 1.912, -0.2917, 1.915, -0.09881, 1.52, -0.1031, 1.52, -0.1031, 1.419, -0.09881, 1.419, -0.1773, 1.5, -0.1806, 1.497, -0.1176, 1.419, -0.1143, 1.421, -0.07501, 1.594, -0.06994, 1.594, -0.06994, 1.694, -0.07501, 1.694, -0.3514, 1.834, -0.3475, 1.83, -0.2845, 1.908, -0.2884, 1.912, -0.08437, 1.595, -0.08007, 1.594, -0.08007, 1.694, -0.08437, 1.694, -0.1661, 1.509, -0.1694, 1.506, -0.1064, 1.428, -0.1031, 1.431, -0.3436, 1.827, -0.3403, 1.824, -0.2773, 1.902, -0.2806, 1.905, -0.1734, 1.503, -0.1773, 1.5, -0.1143, 1.421, -0.1103, 1.425, -0.09374, 1.52, -0.09881, 1.52, -0.09881, 1.419, -0.09374, 1.419, -0.06994, 1.594, -0.06564, 1.595, -0.06564, 1.694, -0.06994, 1.694, -0.08437, 1.52, -0.08867, 1.52, -0.08867, 1.419, -0.08437, 1.419, -0.1694, 1.506, -0.1734, 1.503, -0.1103, 1.425, -0.1064, 1.428, -0.08867, 1.52, -0.09374, 1.52, -0.09374, 1.419, -0.08867, 1.419, -0.3475, 1.83, -0.3436, 1.827, -0.2806, 1.905, -0.2845, 1.908, 1.367, -0.08252, 1.373, -0.08307, 1.373, -0.02034, 1.367, -0.01979, 1.367, -0.01492, 1.373, -0.01507, 1.373, 0.04639, 1.367, 0.04654, 1.385, -0.1518, 1.39, -0.1519, 1.39, -0.08933, 1.385, -0.08929, 1.361, -0.1519, 1.367, -0.1514, 1.367, -0.08869, 1.361, -0.08916, 1.379, -0.08362, 1.385, -0.08407, 1.385, -0.02135, 1.379, -0.02089, -0.04756, 1.448, -0.04289, 1.446, -0.04234, 1.447, -0.04731, 1.449, 1.39, -0.1519, 1.396, -0.1519, 1.396, -0.08935, 1.39, -0.08933, 1.367, -0.1514, 1.373, -0.1509, 1.373, -0.08814, 1.367, -0.08869, 1.373, -0.08307, 1.379, -0.08362, 1.379, -0.02089, 1.373, -0.02034, 1.403, -0.1519, 1.408, -0.1518, 1.408, -0.08929, 1.403, -0.08933, 1.379, -0.1503, 1.385, -0.1499, 1.385, -0.08713, 1.379, -0.08759, 1.361, -0.08204, 1.367, -0.08252, 1.367, -0.01979, 1.361, -0.01931, -0.01686, 1.421, -0.01192, 1.423, -0.008134, 1.427, -0.006082, 1.432, -0.006082, 1.438, -0.008137, 1.443, -0.01193, 1.447, -0.01688, 1.449, -0.02223, 1.449, -0.02717, 1.447, -0.03096, 1.443, -0.03301, 1.438, -0.03301, 1.432, -0.03096, 1.427, -0.02716, 1.423, -0.02222, 1.421, 1.373, -0.1509, 1.379, -0.1503, 1.379, -0.08759, 1.373, -0.08814, 1.396, -0.1519, 1.403, -0.1519, 1.403, -0.08933, 1.396, -0.08935, 1.379, -0.01492, 1.385, -0.01451, 1.385, 0.04696, 1.379, 0.04654, 1.361, -0.01451, 1.367, -0.01492, 1.367, 0.04654, 1.361, 0.04696, -0.01686, 1.421, -0.02222, 1.421, -0.02244, 1.42, -0.01656, 1.42, 1.373, -0.018, 1.367, -0.01749, 1.367, -0.01845, 1.373, -0.01899, 1.373, -0.01899, 1.367, -0.01845, 1.367, -0.01979, 1.373, -0.02034, -0.006082, 1.432, -0.008134, 1.427, -0.006964, 1.426, -0.004711, 1.432, -0.004711, 1.432, -0.006964, 1.426, -0.006011, 1.426, -0.003612, 1.432, 1.39, -0.08798, 1.385, -0.08794, 1.385, -0.08929, 1.39, -0.08933, -0.02716, 1.423, -0.03096, 1.427, -0.03203, 1.426, -0.02787, 1.422, 1.384, 0.04936, 1.379, 0.04897, 1.379, 0.0479, 1.385, 0.04831, 1.385, 0.04831, 1.379, 0.0479, 1.379, 0.04654, 1.385, 0.04696, -0.008137, 1.443, -0.006082, 1.438, -0.004712, 1.438, -0.006966, 1.443, -0.006966, 1.443, -0.004712, 1.438, -0.003612, 1.438, -0.006013, 1.444, 1.403, -0.08798, 1.396, -0.088, 1.396, -0.08935, 1.403, -0.08933, -0.006082, 1.438, -0.006082, 1.432, -0.004711, 1.432, -0.004712, 1.438, -0.004712, 1.438, -0.004711, 1.432, -0.003612, 1.432, -0.003612, 1.438, 1.396, -0.088, 1.39, -0.08798, 1.39, -0.08933, 1.396, -0.08935, -0.02222, 1.421, -0.02716, 1.423, -0.02787, 1.422, -0.02244, 1.42, -0.02244, 1.42, -0.02787, 1.422, -0.02829, 1.421, -0.0225, 1.419, 1.367, -0.01845, 1.362, -0.01799, 1.361, -0.01931, 1.367, -0.01979, 1.373, 0.04639, 1.379, 0.04654, 1.379, 0.0479, 1.373, 0.04776, 1.373, 0.04776, 1.379, 0.0479, 1.379, 0.04897, 1.373, 0.04884, -0.03429, 1.432, -0.03203, 1.426, -0.03096, 1.427, -0.03301, 1.432, -0.03096, 1.443, -0.02717, 1.447, -0.02788, 1.448, -0.03204, 1.443, -0.03204, 1.443, -0.02788, 1.448, -0.0283, 1.449, -0.03273, 1.444, 1.384, -0.0858, 1.379, -0.08625, 1.379, -0.08759, 1.385, -0.08713, -0.02717, 1.447, -0.02223, 1.449, -0.02244, 1.45, -0.02788, 1.448, 1.379, -0.0853, 1.373, -0.0858, 1.373, -0.08679, 1.379, -0.08625, 1.379, -0.08625, 1.373, -0.08679, 1.373, -0.08814, 1.379, -0.08759, -0.02223, 1.449, -0.01688, 1.449, -0.01656, 1.45, -0.02244, 1.45, -0.02244, 1.45, -0.01656, 1.45, -0.01624, 1.451, -0.02251, 1.451, 1.373, -0.08679, 1.367, -0.08733, 1.367, -0.08869, 1.373, -0.08814, -0.03301, 1.438, -0.03096, 1.443, -0.03204, 1.443, -0.03429, 1.438, 1.367, 0.04897, 1.362, 0.04936, 1.362, 0.04831, 1.367, 0.0479, 1.367, 0.0479, 1.362, 0.04831, 1.361, 0.04696, 1.367, 0.04654, -0.01193, 1.447, -0.008137, 1.443, -0.006966, 1.443, -0.01113, 1.448, -0.01113, 1.448, -0.006966, 1.443, -0.006013, 1.444, -0.01045, 1.449, 1.408, -0.08794, 1.403, -0.08798, 1.403, -0.08933, 1.408, -0.08929, -0.03301, 1.432, -0.03301, 1.438, -0.03429, 1.438, -0.03429, 1.432, 1.373, 0.04884, 1.367, 0.04897, 1.367, 0.0479, 1.373, 0.04776, 1.373, 0.04776, 1.367, 0.0479, 1.367, 0.04654, 1.373, 0.04639, -0.01688, 1.449, -0.01193, 1.447, -0.01113, 1.448, -0.01656, 1.45, -0.01656, 1.45, -0.01113, 1.448, -0.01045, 1.449, -0.01624, 1.451, 1.367, -0.08733, 1.362, -0.08779, 1.361, -0.08916, 1.367, -0.08869, -0.008134, 1.427, -0.01192, 1.423, -0.01112, 1.422, -0.006964, 1.426, -0.006964, 1.426, -0.01112, 1.422, -0.01044, 1.421, -0.006011, 1.426, 1.384, -0.01997, 1.379, -0.01952, 1.379, -0.02089, 1.385, -0.02135, -0.01192, 1.423, -0.01686, 1.421, -0.01656, 1.42, -0.01112, 1.422, -0.01112, 1.422, -0.01656, 1.42, -0.01623, 1.419, -0.01044, 1.421, 1.379, -0.01952, 1.373, -0.01899, 1.373, -0.02034, 1.379, -0.02089, 1.373, -0.01507, 1.367, -0.01492, 1.367, -0.01628, 1.373, -0.01643, 1.373, -0.01643, 1.367, -0.01628, 1.367, -0.01733, 1.373, -0.01749, -0.06465, 1.438, -0.06465, 1.432, -0.0635, 1.432, -0.0635, 1.438, 1.367, -0.08252, 1.361, -0.08204, 1.362, -0.08345, 1.367, -0.08388, -0.05308, 1.451, -0.05884, 1.449, -0.05824, 1.448, -0.05282, 1.45, -0.05282, 1.45, -0.05824, 1.448, -0.05762, 1.447, -0.05267, 1.449, 1.408, -0.1518, 1.403, -0.1519, 1.403, -0.1531, 1.408, -0.1531, -0.0411, 1.421, -0.03668, 1.426, -0.03735, 1.426, -0.04153, 1.422, -0.04153, 1.422, -0.03735, 1.426, -0.03848, 1.427, -0.04233, 1.423, 1.385, -0.1499, 1.379, -0.1503, 1.379, -0.1517, 1.384, -0.1513, -0.06325, 1.426, -0.05885, 1.421, -0.05825, 1.422, -0.0624, 1.426, -0.0624, 1.426, -0.05825, 1.422, -0.05765, 1.423, -0.06143, 1.427, 1.379, -0.01492, 1.373, -0.01507, 1.373, -0.01643, 1.379, -0.01628, 1.379, -0.01628, 1.373, -0.01643, 1.373, -0.01749, 1.379, -0.01733, -0.06239, 1.443, -0.06465, 1.438, -0.0635, 1.438, -0.06143, 1.443, 1.373, -0.08307, 1.367, -0.08252, 1.367, -0.08388, 1.373, -0.08438, -0.04685, 1.451, -0.05308, 1.451, -0.05282, 1.45, -0.04696, 1.45, -0.04696, 1.45, -0.05282, 1.45, -0.05267, 1.449, -0.04731, 1.449, 1.367, -0.01492, 1.361, -0.01451, 1.362, -0.01585, 1.367, -0.01628, -0.06564, 1.432, -0.06325, 1.426, -0.0624, 1.426, -0.06465, 1.432, -0.06465, 1.432, -0.0624, 1.426, -0.06143, 1.427, -0.0635, 1.432, 1.367, -0.1514, 1.361, -0.1519, 1.362, -0.1531, 1.367, -0.1527, -0.04686, 1.419, -0.0411, 1.421, -0.04153, 1.422, -0.04697, 1.42, -0.04697, 1.42, -0.04153, 1.422, -0.04233, 1.423, -0.04733, 1.421, 1.385, -0.08407, 1.379, -0.08362, 1.379, -0.08488, 1.384, -0.0853, -0.03668, 1.444, -0.04109, 1.449, -0.04153, 1.448, -0.03736, 1.444, -0.03736, 1.444, -0.04153, 1.448, -0.04234, 1.447, -0.0385, 1.443, 1.379, -0.1503, 1.373, -0.1509, 1.373, -0.1522, 1.379, -0.1517, -0.05885, 1.421, -0.05309, 1.419, -0.05284, 1.42, -0.05825, 1.422, -0.05825, 1.422, -0.05284, 1.42, -0.0527, 1.421, -0.05765, 1.423, 1.403, -0.1519, 1.396, -0.1519, 1.396, -0.1531, 1.403, -0.1531, -0.03668, 1.426, -0.03429, 1.432, -0.03509, 1.432, -0.03735, 1.426, -0.03735, 1.426, -0.03509, 1.432, -0.03639, 1.432, -0.03848, 1.427, 1.385, -0.01451, 1.379, -0.01492, 1.379, -0.01628, 1.385, -0.01585, -0.05884, 1.449, -0.06325, 1.444, -0.06239, 1.443, -0.05824, 1.448, -0.05824, 1.448, -0.06239, 1.443, -0.06143, 1.443, -0.05762, 1.447, 1.39, -0.1519, 1.385, -0.1518, 1.385, -0.1531, 1.39, -0.1531, -0.03429, 1.438, -0.03668, 1.444, -0.03736, 1.444, -0.03509, 1.438, -0.03509, 1.438, -0.03736, 1.444, -0.0385, 1.443, -0.0364, 1.438, 1.373, -0.1509, 1.367, -0.1514, 1.367, -0.1527, 1.373, -0.1522, -0.05309, 1.419, -0.04686, 1.419, -0.04697, 1.42, -0.05284, 1.42, -0.05284, 1.42, -0.04697, 1.42, -0.04733, 1.421, -0.0527, 1.421, 1.396, -0.1519, 1.39, -0.1519, 1.39, -0.1531, 1.396, -0.1531, -0.03429, 1.432, -0.03429, 1.438, -0.03509, 1.438, -0.03509, 1.432, -0.03509, 1.432, -0.03509, 1.438, -0.0364, 1.438, -0.03639, 1.432, 1.379, -0.08362, 1.373, -0.08307, 1.373, -0.08438, 1.379, -0.08488, -0.04109, 1.449, -0.04685, 1.451, -0.04696, 1.45, -0.04153, 1.448, -0.04153, 1.448, -0.04696, 1.45, -0.04731, 1.449, -0.04234, 1.447, 1.373, -0.01507, 1.379, -0.01492, 1.379, 0.04654, 1.373, 0.04639, -0.3811, 1.794, -0.3772, 1.791, -0.3436, 1.827, -0.3475, 1.83, -0.08867, 1.57, -0.09374, 1.57, -0.09374, 1.52, -0.08867, 1.52, -0.2031, 1.543, -0.207, 1.539, -0.1734, 1.503, -0.1694, 1.506, -0.08437, 1.57, -0.08867, 1.57, -0.08867, 1.52, -0.08437, 1.52, -0.06994, 1.545, -0.06564, 1.545, -0.06564, 1.595, -0.06994, 1.594, -0.09374, 1.57, -0.09881, 1.57, -0.09881, 1.52, -0.09374, 1.52, -0.207, 1.539, -0.2109, 1.536, -0.1773, 1.5, -0.1734, 1.503, -0.3772, 1.791, -0.3739, 1.788, -0.3403, 1.824, -0.3436, 1.827, -0.1997, 1.545, -0.2031, 1.543, -0.1694, 1.506, -0.1661, 1.509, -0.08437, 1.545, -0.08007, 1.545, -0.08007, 1.594, -0.08437, 1.595, -0.3851, 1.797, -0.3811, 1.794, -0.3475, 1.83, -0.3514, 1.834, -0.07501, 1.545, -0.06994, 1.545, -0.06994, 1.594, -0.07501, 1.594, -0.2109, 1.536, -0.2142, 1.533, -0.1806, 1.497, -0.1773, 1.5, -0.09881, 1.57, -0.1031, 1.57, -0.1031, 1.52, -0.09881, 1.52, -0.3884, 1.8, -0.3851, 1.797, -0.3514, 1.834, -0.3548, 1.836, -0.08007, 1.545, -0.07501, 1.545, -0.07501, 1.594, -0.08007, 1.594, -0.08007, 1.495, -0.07501, 1.495, -0.07501, 1.545, -0.08007, 1.545, -0.4199, 1.761, -0.4166, 1.758, -0.3851, 1.797, -0.3884, 1.8, -0.09881, 1.62, -0.1031, 1.62, -0.1031, 1.57, -0.09881, 1.57, -0.2424, 1.575, -0.2457, 1.572, -0.2142, 1.533, -0.2109, 1.536, -0.07501, 1.495, -0.06994, 1.495, -0.06994, 1.545, -0.07501, 1.545, -0.4166, 1.758, -0.4127, 1.755, -0.3811, 1.794, -0.3851, 1.797, -0.08437, 1.496, -0.08007, 1.495, -0.08007, 1.545, -0.08437, 1.545, -0.2313, 1.585, -0.2346, 1.582, -0.2031, 1.543, -0.1997, 1.545, -0.4087, 1.751, -0.4054, 1.749, -0.3739, 1.788, -0.3772, 1.791, -0.2385, 1.578, -0.2424, 1.575, -0.2109, 1.536, -0.207, 1.539, -0.09374, 1.62, -0.09881, 1.62, -0.09881, 1.57, -0.09374, 1.57, -0.06994, 1.495, -0.06564, 1.496, -0.06564, 1.545, -0.06994, 1.545, -0.08437, 1.62, -0.08867, 1.62, -0.08867, 1.57, -0.08437, 1.57, -0.2346, 1.582, -0.2385, 1.578, -0.207, 1.539, -0.2031, 1.543, -0.08867, 1.62, -0.09374, 1.62, -0.09374, 1.57, -0.08867, 1.57, -0.4127, 1.755, -0.4087, 1.751, -0.3772, 1.791, -0.3811, 1.794, 1.715, -1.499, 1.713, -1.499, 1.714, -1.5, 2.068, -0.4223, 2.067, -0.4209, 2.066, -0.4222, 2.065, -1.499, 2.065, -1.5, 2.066, -1.499, 1.712, -1.5, 1.713, -1.498, 1.712, -1.499, 2.417, -1.499, 2.417, -1.5, 2.418, -1.499, 2.065, -0.4214, 2.065, -0.4227, 2.066, -0.4222, 1.943, -0.4605, 1.942, -0.4605, 1.943, -0.4618, 2.499, 2.5, 2.498, 2.499, 2.5, 2.499, 2.295, -1.461, 2.294, -1.459, 2.293, -1.461, 2.499, 1.152, 2.5, 1.153, 2.498, 1.153, 2.065, -1.499, 1.715, -1.499, 1.714, -1.5, 2.065, -1.5, 1.712, -1.499, 1.361, -1.499, 1.362, -1.5, 1.712, -1.5, 2.417, -1.499, 2.329, -1.499, 2.33, -1.5, 2.417, -1.5, 2.065, -0.4214, 1.978, -0.4214, 1.978, -0.4227, 2.065, -0.4227, 0.5654, -0.1544, 0.5654, -1.5, 0.5667, -1.5, 0.5667, -0.1544, -0.4907, -0.1533, -0.4514, -0.1533, -0.4517, -0.1517, -0.4898, -0.1517, 2.386, 1.153, 2.386, 2.499, 2.385, 2.498, 2.385, 1.153, -0.4898, -1.5, -0.4517, -1.5, -0.4514, -1.498, -0.4907, -1.498, 1.712, -0.1531, 1.712, -1.499, 1.713, -1.498, 1.713, -0.1534, 1.715, -1.499, 1.97, -0.4605, 1.968, -0.4618, 1.713, -1.499, 2.066, -0.4222, 2.32, -1.459, 2.321, -1.461, 2.068, -0.4223, -1.5, -0.1533, -0.4907, -0.1533, -0.4898, -0.1517, -1.499, -0.1517, -1.499, -1.5, -0.4898, -1.5, -0.4907, -1.498, -1.5, -1.498, 1.943, -0.4605, 1.952, -0.4227, 1.951, -0.4227, 1.942, -0.4605, 2.293, -1.461, 2.303, -1.499, 2.304, -1.499, 2.295, -1.461, 2.5, 1.153, 2.5, 2.499, 2.498, 2.499, 2.498, 1.153, -0.4606, 1.194, -0.4606, -0.1517, -0.4593, -0.1517, -0.4593, 1.194, 2.42, -0.1938, 2.395, -0.1938, 2.395, -0.1952, 2.421, -0.1952, 2.304, -1.5, 2.33, -1.5, 2.329, -1.499, 2.304, -1.499, 1.952, -0.4227, 1.978, -0.4227, 1.978, -0.4214, 1.953, -0.4214, 1.97, -0.4605, 1.943, -0.4605, 1.943, -0.4618, 1.968, -0.4618, 1.715, -1.499, 2.065, -1.499, 2.065, -0.4618, 1.97, -0.4605, 1.335, 0.08652, 1.348, 0.07304, 1.344, 0.08257, 1.348, 1.152, 1.335, 1.138, 1.344, 1.142, 2.395, 1.138, 2.381, 1.152, 2.385, 1.142, 2.381, 0.07304, 2.395, 0.08652, 2.385, 0.08257, 1.481, 0.2079, 1.467, 0.2214, 1.458, 0.1983, -1.37, -0.4348, -1.356, -0.4214, -1.375, -0.4093, 1.467, 1.003, 1.481, 1.017, 1.458, 1.026, -1.356, -1.23, -1.37, -1.217, -1.375, -1.242, 2.249, 1.017, 2.262, 1.003, 2.272, 1.026, -0.5819, -1.217, -0.595, -1.23, -0.576, -1.242, 2.262, 0.2214, 2.249, 0.2079, 2.272, 0.1983, -0.595, -0.4214, -0.5819, -0.4348, -0.576, -0.4093, 0.551, -0.1409, 0.3302, -0.1409, 0.3303, -0.1544, 0.551, -0.1544, -0.7185, 0.8999, -0.4977, 0.8999, -0.4977, 0.9136, -0.7184, 0.9136, -0.4977, 0.927, -0.7185, 0.927, -0.7185, 0.9136, -0.4977, 0.9136, 0.551, 0.9243, 0.3303, 0.9243, 0.3302, 0.9107, 0.551, 0.9107, 1.348, 0.07303, 1.348, -1.5, 1.361, -1.5, 1.361, 0.07304, -0.438, -0.1544, -0.438, 1.419, -0.4514, 1.419, -0.4514, -0.1543, -1.487, -0.1517, -1.487, 1.421, -1.5, 1.421, -1.5, -0.1517, 0.5667, 0.07304, 0.5667, -1.5, 0.5799, -1.5, 0.5799, 0.07303, 2.372, 1.152, 2.385, 1.165, 2.385, 2.217, 2.372, 2.23, 1.374, 2.23, 1.374, 1.152])
me_cube.materials.append(mat_material)
me_cube.use_remesh_preserve_volume = False
me_cube.use_remesh_preserve_attributes = False
me_cube.use_mirror_vertex_groups = False
me_cube.update()

# ---- objects
ob_cube = bpy.data.objects.new('Cube', me_cube)
ob_lamp = bpy.data.objects.new('Lamp', light_lamp)
ob_camera = bpy.data.objects.new('Camera', cam_camera)

# ---- transforms, parenting, visibility, modifiers, constraints
ob_cube.location = (0.0, 0.0, 0.0)
ob_cube.lock_rotations_4d = False
ob_cube.empty_display_type = 'ARROWS'
ob_cube.lineart.crease_threshold = 0.0
ob_lamp.location = (4.076, 1.005, 5.904)
ob_lamp.rotation_euler = (0.6503, 0.05522, 1.866)
ob_lamp.lock_rotations_4d = False
ob_lamp.empty_display_type = 'ARROWS'
ob_lamp.color = (0.0, 0.0, 0.0, 0.0)
ob_lamp.lineart.crease_threshold = 0.0
ob_camera.location = (7.481, -6.508, 5.344)
ob_camera.rotation_euler = (1.109, 0.0, 0.8149)
ob_camera.lock_rotations_4d = False
ob_camera.empty_display_type = 'ARROWS'
ob_camera.color = (0.0, 0.0, 0.0, 0.0)
ob_camera.display_type = 'WIRE'
ob_camera.lineart.crease_threshold = 0.0

# ---- collection membership
col_collection_1.objects.link(ob_cube)
col_collection_1.objects.link(ob_lamp)
col_collection_1.objects.link(ob_camera)

# ---- scene / render settings (as saved in the file)
scene.camera = ob_camera
scene.frame_start = 1; scene.frame_end = 250; scene.frame_set(1)
scene.render.engine = 'BLENDER_EEVEE_NEXT'
scene.render.resolution_percentage = 50
scene.render.dither_intensity = 0.0
scene.cycles.use_denoising = False
scene.cycles.samples = 128
scene.cycles.sampling_pattern = 'TABULATED_SOBOL'
scene.cycles.use_adaptive_sampling = False
scene.cycles.use_light_tree = False
scene.cycles.blur_glossy = 0.0
scene.cycles.sample_clamp_indirect = 0.0
scene.view_settings.view_transform = 'Standard'
bpy.context.view_layer.update()
